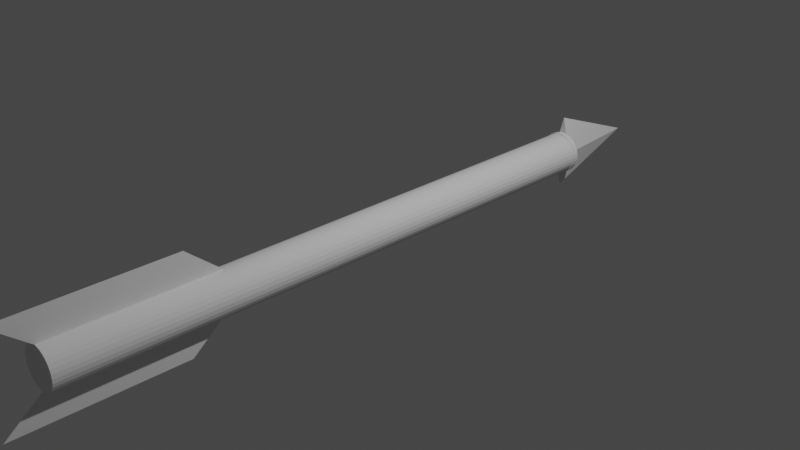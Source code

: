 # Source: Arrow_v1.blend  (saved by Blender 2.93.20; exported with 4.5.12 LTS)
import bpy
from mathutils import Matrix  # noqa: F401  (used for matrix-valued properties, if any)

bpy.ops.wm.read_factory_settings(use_empty=True)
scene = bpy.context.scene
scene.name = 'Scene'

# ---- collections
col_collection = bpy.data.collections.new('Collection'); scene.collection.children.link(col_collection)

# ---- world
world_world = bpy.data.worlds.new('World'); scene.world = world_world
world_world.use_nodes = True; world_world.node_tree.nodes.clear()
_N = world_world.node_tree.nodes; _L = world_world.node_tree.links
n0 = _N.new('ShaderNodeOutputWorld'); n0.name = 'World Output'; n0.location = (300, 300)
n1 = _N.new('ShaderNodeBackground'); n1.name = 'Background'; n1.location = (10, 300)
n1.inputs[0].default_value = (0.05088, 0.05088, 0.05088, 1.0)
_L.new(n1.outputs[0], n0.inputs[0])
n0.is_active_output = True
world_world.color = (0.05088, 0.05088, 0.05088)
world_world.use_sun_shadow = False
world_world.sun_shadow_jitter_overblur = 0.0

# ---- cameras
cam_camera = bpy.data.cameras.new('Camera')
cam_camera.clip_end = 100.0
cam_camera.ortho_scale = 7.314

# ---- lights
light_light = bpy.data.lights.new('Light', 'POINT')
light_light.transmission_factor = 0.0
light_light.energy = 1000.0
light_light.shadow_soft_size = 0.1
light_light.shadow_maximum_resolution = 0.006
light_light.use_absolute_resolution = True

# ---- meshes
me_cylinder = bpy.data.meshes.new('Cylinder')
me_cylinder.from_pydata([(-0.2243, 2.577, 0.04614), (-0.2162, -3.94, -0.0428), (-0.1218, -3.94, -0.1841), (0.001492, -3.94, -0.2215), (0.1585, -3.94, -0.1565), (0.1861, -3.94, -0.1228), (0.2192, -3.94, -0.0428), (0.08645, -3.94, 0.2056), (0.0448, -3.94, 0.2182), (-0.04182, -3.94, 0.2182), (-0.08346, -3.94, 0.2056), (-0.1218, -3.94, 0.1851), (-0.1555, -3.94, 0.1575), (-0.1831, -3.94, 0.1238), (-0.2036, -3.94, 0.08546), (-0.2162, -3.94, 0.04382), (0.7071, -0.7071, 1.0), (0.8315, -0.5556, 1.0), (0.9239, -0.3827, 1.0), (0.9808, -0.1951, 1.0), (1.0, -4.371e-08, 1.0), (0.9808, 0.1951, 1.0), (0.9239, 0.3827, 1.0), (0.8315, 0.5556, 1.0), (0.7071, 0.7071, 1.0), (0.5556, 0.8315, 1.0), (0.3827, 0.9239, 1.0), (0.1951, 0.9808, 1.0), (-0.3827, 0.9239, 1.0), (-0.5556, 0.8315, 1.0), (-0.9239, -0.3827, 1.0), (-0.8315, -0.5556, 1.0), (-0.7071, -0.7071, 1.0), (-0.5556, -0.8315, 1.0), (-0.3827, -0.9239, 1.0), (-0.1951, -0.9808, 1.0), (-0.7071, 0.7071, 1.0), (-0.8315, 0.5556, 1.0), (-0.9239, 0.3827, 1.0), (-0.9808, 0.1951, 1.0), (0.1951, -0.9808, 1.0), (0.3827, -0.9239, 1.0), (0.5556, -0.8315, 1.0), (-1.0, 1.192e-08, 1.0), (-0.9808, -0.1951, 1.0), (-0.1951, 0.9808, 1.0), (-0.2036, 2.521, -0.08372), (-0.1831, 2.521, -0.1221), (-0.1555, 2.521, -0.1557), (-0.1218, 2.521, -0.1834), (-0.08346, 2.521, -0.2039), (-0.04182, 2.521, -0.2165), (0.001492, 2.521, -0.2208), (0.0448, 2.521, -0.2165), (0.1861, 2.521, -0.1221), (0.2066, 2.521, -0.08372), (0.2192, 2.521, -0.04208), (0.2192, 2.521, 0.04454), (0.1861, 2.521, 0.1246), (0.0448, 2.521, 0.219), (-0.1218, 2.521, 0.1858), (-0.1555, 2.521, 0.1582), (-0.1831, 2.521, 0.1246), (-0.2036, 2.521, 0.08618), (-0.2162, 2.521, 0.04454), (-0.1899, 2.577, 0.1291), (-0.1613, 2.577, 0.164), (-0.1264, 2.577, 0.1926), (-0.04341, 2.577, 0.227), (0.08957, 2.577, 0.2139), (0.1929, 2.577, 0.1291), (0.2272, 2.577, 0.04614), (0.2141, 2.577, -0.08684), (0.1929, 2.577, -0.1266), (0.04639, 2.577, -0.2245), (0.001492, 2.577, -0.2289), (-0.04341, 2.577, -0.2245), (-0.1264, 2.577, -0.1901), (-0.1613, 2.577, -0.1615), (-0.1899, 2.577, -0.1266), (-0.2243, 2.52, -0.04367), (-0.2112, 2.52, -0.08685), (-0.1264, 2.52, -0.1901), (-0.08659, 2.52, -0.2114), (0.001492, 2.52, -0.2289), (0.1294, 2.52, -0.1901), (0.1929, 2.52, -0.1266), (0.2272, 2.52, -0.04367), (0.2272, 2.52, 0.04613), (0.2141, 2.52, 0.08931), (0.1294, 2.52, 0.1926), (0.08957, 2.52, 0.2139), (-0.1264, 2.52, 0.1926), (-0.1613, 2.52, 0.164), (-0.1899, 2.52, 0.1291), (-0.2112, 2.52, 0.08931), (0.001501, 2.577, -0.412), (-0.1218, -2.139, -0.1839), (-0.04182, -2.139, -0.217), (0.001492, -2.139, -0.2213), (0.1585, -2.139, -0.1563), (0.1861, -2.139, -0.1226), (0.2066, -2.139, -0.08425), (0.1861, -2.139, 0.124), (0.1585, -2.139, 0.1577), (0.08645, -2.139, 0.2058), (0.0448, -2.139, 0.2184), (0.001492, -2.139, 0.2227), (-0.04182, -2.139, 0.2184), (-0.08346, -2.139, 0.2058), (-0.1218, -2.139, 0.1853), (-0.1555, -2.139, 0.1577), (0.001492, -4.33, -0.5454), (0.001492, -2.529, -0.5452), (-0.2205, -3.94, 0.000507), (-0.2243, 2.577, -0.04367), (0.001492, -3.94, 0.2225), (0.1248, -3.94, 0.1851), (0.1585, -3.94, 0.1575), (0.1861, -3.94, 0.1238), (0.2066, -3.94, 0.08546), (0.2192, -3.94, 0.04382), (0.2235, -3.94, 0.000507), (0.2066, -3.94, -0.08445), (0.1248, -3.94, -0.1841), (0.08645, -3.94, -0.2046), (0.0448, -3.94, -0.2172), (-0.04182, -3.94, -0.2172), (-0.08346, -3.94, -0.2046), (-0.1555, -3.94, -0.1565), (-0.1831, -3.94, -0.1228), (-0.2036, -3.94, -0.08445), (-0.1018, 2.577, 0.001237), (-0.7071, -0.7071, 1.0), (-0.8315, -0.5556, 1.0), (-0.9239, -0.3827, 1.0), (-0.9808, -0.1951, 1.0), (-1.0, -4.371e-08, 1.0), (-0.9808, 0.1951, 1.0), (-0.9239, 0.3827, 1.0), (-0.8315, 0.5556, 1.0), (-0.7071, 0.7071, 1.0), (-0.5556, 0.8315, 1.0), (-0.3827, 0.9239, 1.0), (-0.1951, 0.9808, 1.0), (0.0, 1.0, 1.0), (0.3827, 0.9239, 1.0), (0.5556, 0.8315, 1.0), (0.9239, -0.3827, 1.0), (0.8315, -0.5556, 1.0), (0.7071, -0.7071, 1.0), (0.5556, -0.8315, 1.0), (0.3827, -0.9239, 1.0), (0.1951, -0.9808, 1.0), (0.7071, 0.7071, 1.0), (0.8315, 0.5556, 1.0), (0.9239, 0.3827, 1.0), (0.9808, 0.1951, 1.0), (0.0, -1.0, 1.0), (-0.1951, -0.9808, 1.0), (-0.3827, -0.9239, 1.0), (-0.5556, -0.8315, 1.0), (1.0, 1.192e-08, 1.0), (0.9808, -0.1951, 1.0), (0.1951, 0.9808, 1.0), (-0.08346, 2.521, 0.2063), (-0.04182, 2.521, 0.219), (0.001492, 2.521, 0.2232), (0.08645, 2.521, 0.2063), (0.1248, 2.521, 0.1858), (0.1585, 2.521, 0.1582), (0.2066, 2.521, 0.08618), (0.2235, 2.521, 0.00123), (0.1585, 2.521, -0.1557), (0.1248, 2.521, -0.1834), (0.08645, 2.521, -0.2039), (-0.2162, 2.521, -0.04208), (-0.2205, 2.521, 0.00123), (-0.2112, 2.577, -0.08684), (-0.08659, 2.577, -0.2114), (0.08957, 2.577, -0.2114), (0.1294, 2.577, -0.1901), (0.1642, 2.577, -0.1615), (0.2272, 2.577, -0.04367), (0.2317, 2.577, 0.001236), (0.2141, 2.577, 0.08932), (0.1642, 2.577, 0.164), (0.1294, 2.577, 0.1926), (0.04639, 2.577, 0.227), (0.001492, 2.577, 0.2314), (-0.08659, 2.577, 0.2139), (-0.2112, 2.577, 0.08932), (-0.2287, 2.577, 0.001236), (-0.2243, 2.52, 0.04613), (-0.08659, 2.52, 0.2139), (-0.04341, 2.52, 0.227), (0.001492, 2.52, 0.2314), (0.04639, 2.52, 0.227), (0.1642, 2.52, 0.164), (0.1929, 2.52, 0.1291), (0.2317, 2.52, 0.00123), (0.2141, 2.52, -0.08685), (0.1642, 2.52, -0.1615), (0.08957, 2.52, -0.2114), (0.04639, 2.52, -0.2245), (-0.04341, 2.52, -0.2245), (-0.1613, 2.52, -0.1615), (-0.1899, 2.52, -0.1266), (-0.2287, 2.52, 0.00123), (0.1043, 2.577, 0.001237), (0.001501, 2.577, 0.4145), (0.001502, 3.647, 0.001356), (-0.2162, -2.139, 0.04402), (-0.2036, -2.139, 0.08566), (-0.1831, -2.139, 0.124), (0.1248, -2.139, 0.1853), (0.2066, -2.139, 0.08566), (0.2192, -2.139, 0.04402), (0.2235, -2.139, 0.0007087), (0.2192, -2.139, -0.0426), (0.1248, -2.139, -0.1839), (0.08645, -2.139, -0.2044), (0.0448, -2.139, -0.217), (-0.08346, -2.139, -0.2044), (-0.1555, -2.139, -0.1563), (-0.1831, -2.139, -0.1226), (-0.2036, -2.139, -0.08425), (-0.2162, -2.139, -0.0426), (-0.2205, -2.139, 0.0007087), (0.001492, -4.33, 0.5464), (0.001492, -2.529, 0.5466)], [(22, 23), (23, 24), (17, 18), (24, 25), (18, 19), (25, 26), (26, 27), (41, 42), (19, 20), (27, 145), (20, 21), (42, 16), (21, 22), (16, 17), (36, 37), (30, 31), (31, 32), (32, 33), (33, 34), (34, 35), (37, 38), (38, 39), (39, 43), (43, 44), (35, 158), (158, 40), (40, 41), (44, 30), (145, 45), (45, 28), (28, 29), (29, 36), (139, 140), (140, 141), (134, 135), (141, 142), (135, 136), (142, 143), (143, 144), (160, 161), (136, 137), (144, 145), (137, 138), (161, 133), (138, 139), (133, 134), (154, 155), (148, 149), (149, 150), (150, 151), (151, 152), (152, 153), (155, 156), (156, 157), (157, 162), (162, 163), (153, 158), (158, 159), (159, 160), (163, 148), (145, 164), (164, 146), (146, 147), (147, 154)], [(201, 72, 183, 87), (196, 189, 68, 195), (83, 179, 76, 205), (93, 66, 65, 94), (84, 75, 74, 204), (206, 78, 77, 82), (208, 192, 115, 80), (114, 1, 131, 130, 129, 2, 128, 127, 3, 126, 125, 124, 4, 5, 123, 6, 122, 121, 120, 119, 118, 117, 7, 8, 116, 9, 10, 11, 12, 13, 14, 15), (194, 190, 67, 92), (89, 185, 70, 199), (203, 180, 181, 85), (95, 191, 0, 193), (81, 178, 79, 207), (200, 184, 71, 88), (91, 69, 188, 197), (103, 58, 170, 104), (98, 51, 52, 99), (222, 53, 175, 221), (110, 60, 61, 111), (106, 59, 167, 107), (227, 176, 46, 226), (214, 62, 63, 213), (101, 54, 55, 102), (225, 47, 48, 224), (219, 56, 172, 218), (212, 64, 177, 228), (97, 49, 50, 223), (217, 57, 171, 216), (100, 173, 54, 101), (226, 46, 47, 225), (111, 61, 62, 214), (216, 171, 58, 103), (109, 165, 60, 110), (99, 52, 53, 222), (218, 172, 57, 217), (223, 50, 51, 98), (102, 55, 56, 219), (105, 168, 59, 106), (224, 48, 49, 97), (213, 63, 64, 212), (63, 62, 94, 95), (58, 171, 89, 199), (173, 174, 85, 202), (174, 175, 203, 85), (46, 176, 80, 81), (62, 61, 93, 94), (167, 59, 197, 196), (47, 46, 81, 207), (64, 63, 95, 193), (61, 60, 92, 93), (169, 170, 198, 90), (49, 48, 206, 82), (175, 53, 204, 203), (54, 173, 202, 86), (59, 168, 91, 197), (168, 169, 90, 91), (56, 55, 201, 87), (52, 51, 205, 84), (171, 57, 88, 89), (51, 50, 83, 205), (170, 58, 199, 198), (50, 49, 82, 83), (177, 64, 193, 208), (57, 172, 200, 88), (172, 56, 87, 200), (53, 52, 84, 204), (48, 47, 207, 206), (60, 165, 194, 92), (55, 54, 86, 201), (176, 177, 208, 80), (198, 186, 187, 90), (202, 182, 73, 86), (195, 68, 190, 194), (88, 71, 185, 89), (82, 77, 179, 83), (193, 0, 192, 208), (87, 183, 184, 200), (207, 79, 78, 206), (86, 73, 72, 201), (94, 65, 191, 95), (85, 181, 182, 202), (80, 115, 178, 81), (92, 67, 66, 93), (204, 74, 180, 203), (90, 187, 69, 91), (205, 76, 75, 84), (199, 70, 186, 198), (96, 209, 211), (96, 211, 132), (96, 132, 209), (132, 76, 179), (179, 77, 132), (77, 78, 132), (78, 79, 132), (79, 178, 132), (178, 115, 132), (115, 192, 132), (74, 209, 180), (180, 209, 181), (182, 181, 209), (73, 182, 209), (72, 73, 209), (183, 72, 209), (184, 183, 209), (14, 213, 212, 15), (129, 224, 97, 2), (7, 105, 106, 8), (123, 102, 219, 6), (116, 107, 108, 9), (3, 99, 222, 126), (10, 109, 110, 11), (114, 228, 227, 1), (12, 111, 214, 13), (4, 100, 101, 5), (9, 108, 109, 10), (2, 97, 223, 128), (15, 212, 228, 114), (6, 219, 218, 122), (5, 101, 102, 123), (13, 214, 213, 14), (124, 220, 100, 4), (1, 227, 226, 131), (8, 106, 107, 116), (11, 110, 111, 12), (117, 215, 105, 7), (127, 98, 99, 3), (3, 99, 113, 112), (196, 197, 188, 189), (108, 107, 167, 166), (220, 221, 175, 174), (215, 104, 170, 169), (227, 228, 177, 176), (100, 220, 174, 173), (105, 215, 169, 168), (109, 108, 166, 165), (167, 196, 195, 166), (166, 195, 194, 165), (210, 211, 209), (210, 132, 211), (210, 209, 132), (132, 190, 68), (190, 132, 67), (67, 132, 66), (66, 132, 65), (65, 132, 191), (191, 132, 0), (0, 132, 192), (188, 69, 209), (69, 187, 209), (186, 209, 187), (70, 209, 186), (185, 209, 70), (71, 209, 185), (184, 209, 71), (125, 126, 222, 221), (120, 121, 217, 216), (129, 130, 225, 224), (118, 119, 103, 104), (127, 128, 223, 98), (121, 122, 218, 217), (119, 120, 216, 103), (130, 131, 226, 225), (117, 118, 104, 215), (124, 125, 221, 220), (116, 229, 230, 107)])
_uv = me_cylinder.uv_layers.new(name='UVMap')
_uv.uv.foreach_set('vector', [0.5625, 0.9836, 0.5625, 0.9885, 0.5312, 0.9885, 0.5312, 0.9836, 0.25, 0.9836, 0.25, 0.9885, 0.2188, 0.9885, 0.2188, 0.9836, 0.8125, 0.9836, 0.8125, 0.9885, 0.7812, 0.9885, 0.7812, 0.9836, 0.125, 0.9836, 0.125, 0.9885, 0.09375, 0.9885, 0.09375, 0.9836, 0.75, 0.9836, 0.75, 0.9885, 0.7188, 0.9885, 0.7188, 0.9836, 0.875, 0.9836, 0.875, 0.9885, 0.8438, 0.9885, 0.8438, 0.9836, 1.0, 0.9836, 1.0, 0.9885, 0.9688, 0.9885, 0.9688, 0.9836, 0.75, 0.49, 0.7968, 0.4854, 0.8418, 0.4717, 0.8833, 0.4496, 0.9197, 0.4197, 0.9496, 0.3833, 0.9717, 0.3418, 0.9854, 0.2968, 0.99, 0.25, 0.9854, 0.2032, 0.9717, 0.1582, 0.9496, 0.1167, 0.9197, 0.08029, 0.8833, 0.05045, 0.8418, 0.02827, 0.7968, 0.01461, 0.75, 0.01, 0.7032, 0.01461, 0.6582, 0.02827, 0.6167, 0.05045, 0.5803, 0.08029, 0.5504, 0.1167, 0.5283, 0.1582, 0.5146, 0.2032, 0.51, 0.25, 0.5146, 0.2968, 0.5283, 0.3418, 0.5504, 0.3833, 0.5803, 0.4197, 0.6167, 0.4496, 0.6582, 0.4717, 0.7032, 0.4854, 0.1875, 0.9836, 0.1875, 0.9885, 0.1562, 0.9885, 0.1562, 0.9836, 0.4375, 0.9836, 0.4375, 0.9885, 0.4063, 0.9885, 0.4063, 0.9836, 0.6875, 0.9836, 0.6875, 0.9885, 0.6562, 0.9885, 0.6563, 0.9836, 0.0625, 0.9836, 0.0625, 0.9885, 0.03125, 0.9885, 0.03125, 0.9836, 0.9375, 0.9836, 0.9375, 0.9885, 0.9062, 0.9885, 0.9062, 0.9836, 0.5, 0.9836, 0.5, 0.9885, 0.4688, 0.9885, 0.4688, 0.9836, 0.3125, 0.9836, 0.3125, 0.9885, 0.2812, 0.9885, 0.2812, 0.9836, 0.4062, 0.6348, 0.4063, 0.9836, 0.375, 0.9836, 0.375, 0.6348, 0.7812, 0.6348, 0.7812, 0.9836, 0.75, 0.9836, 0.75, 0.6348, 0.7188, 0.6348, 0.7188, 0.9836, 0.6875, 0.9836, 0.6875, 0.6348, 0.1562, 0.6348, 0.1562, 0.9836, 0.125, 0.9836, 0.125, 0.6348, 0.2812, 0.6348, 0.2812, 0.9836, 0.25, 0.9836, 0.25, 0.6348, 0.9688, 0.6348, 0.9688, 0.9836, 0.9375, 0.9836, 0.9375, 0.6348, 0.09375, 0.6348, 0.09375, 0.9836, 0.0625, 0.9836, 0.0625, 0.6348, 0.5938, 0.6348, 0.5938, 0.9836, 0.5625, 0.9836, 0.5625, 0.6348, 0.9062, 0.6348, 0.9062, 0.9836, 0.875, 0.9836, 0.875, 0.6348, 0.5312, 0.6348, 0.5312, 0.9836, 0.5, 0.9836, 0.5, 0.6348, 0.03125, 0.6348, 0.03125, 0.9836, 0.0, 0.9836, 0.0, 0.6348, 0.8438, 0.6348, 0.8438, 0.9836, 0.8125, 0.9836, 0.8125, 0.6348, 0.4688, 0.6348, 0.4688, 0.9836, 0.4375, 0.9836, 0.4375, 0.6348, 0.625, 0.6348, 0.625, 0.9836, 0.5938, 0.9836, 0.5938, 0.6348, 0.9375, 0.6348, 0.9375, 0.9836, 0.9062, 0.9836, 0.9062, 0.6348, 0.125, 0.6348, 0.125, 0.9836, 0.09375, 0.9836, 0.09375, 0.6348, 0.4375, 0.6348, 0.4375, 0.9836, 0.4063, 0.9836, 0.4062, 0.6348, 0.1875, 0.6348, 0.1875, 0.9836, 0.1562, 0.9836, 0.1562, 0.6348, 0.75, 0.6348, 0.75, 0.9836, 0.7188, 0.9836, 0.7188, 0.6348, 0.5, 0.6348, 0.5, 0.9836, 0.4688, 0.9836, 0.4688, 0.6348, 0.8125, 0.6348, 0.8125, 0.9836, 0.7812, 0.9836, 0.7812, 0.6348, 0.5625, 0.6348, 0.5625, 0.9836, 0.5312, 0.9836, 0.5312, 0.6348, 0.3125, 0.6348, 0.3125, 0.9836, 0.2812, 0.9836, 0.2812, 0.6348, 0.875, 0.6348, 0.875, 0.9836, 0.8438, 0.9836, 0.8438, 0.6348, 0.0625, 0.6348, 0.0625, 0.9836, 0.03125, 0.9836, 0.03125, 0.6348, 0.0625, 0.9836, 0.09375, 0.9836, 0.09375, 0.9836, 0.0625, 0.9836, 0.4063, 0.9836, 0.4375, 0.9836, 0.4375, 0.9836, 0.4063, 0.9836, 0.625, 0.9836, 0.6563, 0.9836, 0.6563, 0.9836, 0.625, 0.9836, 0.6563, 0.9836, 0.6875, 0.9836, 0.6875, 0.9836, 0.6563, 0.9836, 0.9375, 0.9836, 0.9688, 0.9836, 0.9688, 0.9836, 0.9375, 0.9836, 0.09375, 0.9836, 0.125, 0.9836, 0.125, 0.9836, 0.09375, 0.9836, 0.25, 0.9836, 0.2812, 0.9836, 0.2812, 0.9836, 0.25, 0.9836, 0.9062, 0.9836, 0.9375, 0.9836, 0.9375, 0.9836, 0.9062, 0.9836, 0.03125, 0.9836, 0.0625, 0.9836, 0.0625, 0.9836, 0.03125, 0.9836, 0.125, 0.9836, 0.1562, 0.9836, 0.1562, 0.9836, 0.125, 0.9836, 0.3438, 0.9836, 0.375, 0.9836, 0.375, 0.9836, 0.3438, 0.9836, 0.8438, 0.9836, 0.875, 0.9836, 0.875, 0.9836, 0.8438, 0.9836, 0.6875, 0.9836, 0.7188, 0.9836, 0.7188, 0.9836, 0.6875, 0.9836, 0.5938, 0.9836, 0.625, 0.9836, 0.625, 0.9836, 0.5938, 0.9836, 0.2812, 0.9836, 0.3125, 0.9836, 0.3125, 0.9836, 0.2812, 0.9836, 0.3125, 0.9836, 0.3438, 0.9836, 0.3438, 0.9836, 0.3125, 0.9836, 0.5312, 0.9836, 0.5625, 0.9836, 0.5625, 0.9836, 0.5312, 0.9836, 0.75, 0.9836, 0.7812, 0.9836, 0.7812, 0.9836, 0.75, 0.9836, 0.4375, 0.9836, 0.4688, 0.9836, 0.4688, 0.9836, 0.4375, 0.9836, 0.7812, 0.9836, 0.8125, 0.9836, 0.8125, 0.9836, 0.7812, 0.9836, 0.375, 0.9836, 0.4063, 0.9836, 0.4063, 0.9836, 0.375, 0.9836, 0.8125, 0.9836, 0.8438, 0.9836, 0.8438, 0.9836, 0.8125, 0.9836, 0.0, 0.9836, 0.03125, 0.9836, 0.03125, 0.9836, 0.0, 0.9836, 0.4688, 0.9836, 0.5, 0.9836, 0.5, 0.9836, 0.4688, 0.9836, 0.5, 0.9836, 0.5312, 0.9836, 0.5312, 0.9836, 0.5, 0.9836, 0.7188, 0.9836, 0.75, 0.9836, 0.75, 0.9836, 0.7188, 0.9836, 0.875, 0.9836, 0.9062, 0.9836, 0.9062, 0.9836, 0.875, 0.9836, 0.1562, 0.9836, 0.1875, 0.9836, 0.1875, 0.9836, 0.1562, 0.9836, 0.5625, 0.9836, 0.5938, 0.9836, 0.5938, 0.9836, 0.5625, 0.9836, 0.9688, 0.9836, 1.0, 0.9836, 1.0, 0.9836, 0.9688, 0.9836, 0.375, 0.9836, 0.375, 0.9885, 0.3438, 0.9885, 0.3438, 0.9836, 0.625, 0.9836, 0.625, 0.9885, 0.5938, 0.9885, 0.5938, 0.9836, 0.2188, 0.9836, 0.2188, 0.9885, 0.1875, 0.9885, 0.1875, 0.9836, 0.4688, 0.9836, 0.4688, 0.9885, 0.4375, 0.9885, 0.4375, 0.9836, 0.8438, 0.9836, 0.8438, 0.9885, 0.8125, 0.9885, 0.8125, 0.9836, 0.03125, 0.9836, 0.03125, 0.9885, 0.0, 0.9885, 0.0, 0.9836, 0.5312, 0.9836, 0.5312, 0.9885, 0.5, 0.9885, 0.5, 0.9836, 0.9062, 0.9836, 0.9062, 0.9885, 0.875, 0.9885, 0.875, 0.9836, 0.5938, 0.9836, 0.5938, 0.9885, 0.5625, 0.9885, 0.5625, 0.9836, 0.09375, 0.9836, 0.09375, 0.9885, 0.0625, 0.9885, 0.0625, 0.9836, 0.6563, 0.9836, 0.6562, 0.9885, 0.625, 0.9885, 0.625, 0.9836, 0.9688, 0.9836, 0.9688, 0.9885, 0.9375, 0.9885, 0.9375, 0.9836, 0.1562, 0.9836, 0.1562, 0.9885, 0.125, 0.9885, 0.125, 0.9836, 0.7188, 0.9836, 0.7188, 0.9885, 0.6875, 0.9885, 0.6875, 0.9836, 0.3438, 0.9836, 0.3438, 0.9885, 0.3125, 0.9885, 0.3125, 0.9836, 0.7812, 0.9836, 0.7812, 0.9885, 0.75, 0.9885, 0.75, 0.9836, 0.4063, 0.9836, 0.4063, 0.9885, 0.375, 0.9885, 0.375, 0.9836, 0.0, 0.0, 0.0, 0.0, 0.0, 0.0, 0.0, 0.0, 0.0, 0.0, 0.0, 0.0, 0.0, 0.0, 0.0, 0.0, 0.0, 0.0, 0.0, 0.0, 0.7812, 0.9885, 0.8125, 0.9885, 0.8125, 0.9885, 0.8438, 0.9885, 0.0, 0.0, 0.8438, 0.9885, 0.875, 0.9885, 0.0, 0.0, 0.875, 0.9885, 0.9062, 0.9885, 0.0, 0.0, 0.9062, 0.9885, 0.9375, 0.9885, 0.0, 0.0, 0.9375, 0.9885, 0.9688, 0.9885, 0.0, 0.0, 0.9688, 0.9885, 1.0, 0.9885, 0.0, 0.0, 0.7188, 0.9885, 0.0, 0.0, 0.6875, 0.9885, 0.6875, 0.9885, 0.0, 0.0, 0.6562, 0.9885, 0.625, 0.9885, 0.6562, 0.9885, 0.0, 0.0, 0.5938, 0.9885, 0.625, 0.9885, 0.0, 0.0, 0.5625, 0.9885, 0.5938, 0.9885, 0.0, 0.0, 0.5312, 0.9885, 0.5625, 0.9885, 0.0, 0.0, 0.5, 0.9885, 0.5312, 0.9885, 0.0, 0.0, 0.0625, 0.5, 0.0625, 0.6348, 0.03125, 0.6348, 0.03125, 0.5, 0.875, 0.5, 0.875, 0.6348, 0.8438, 0.6348, 0.8438, 0.5, 0.3125, 0.5, 0.3125, 0.6348, 0.2812, 0.6348, 0.2812, 0.5, 0.5625, 0.5, 0.5625, 0.6348, 0.5312, 0.6348, 0.5312, 0.5, 0.25, 0.5, 0.25, 0.6348, 0.2188, 0.6348, 0.2188, 0.5, 0.75, 0.5, 0.75, 0.6348, 0.7188, 0.6348, 0.7188, 0.5, 0.1875, 0.5, 0.1875, 0.6348, 0.1562, 0.6348, 0.1562, 0.5, 1.0, 0.5, 1.0, 0.6348, 0.9688, 0.6348, 0.9688, 0.5, 0.125, 0.5, 0.125, 0.6348, 0.09375, 0.6348, 0.09375, 0.5, 0.625, 0.5, 0.625, 0.6348, 0.5938, 0.6348, 0.5938, 0.5, 0.2188, 0.5, 0.2188, 0.6348, 0.1875, 0.6348, 0.1875, 0.5, 0.8438, 0.5, 0.8438, 0.6348, 0.8125, 0.6348, 0.8125, 0.5, 0.03125, 0.5, 0.03125, 0.6348, 0.0, 0.6348, 0.0, 0.5, 0.5312, 0.5, 0.5312, 0.6348, 0.5, 0.6348, 0.5, 0.5, 0.5938, 0.5, 0.5938, 0.6348, 0.5625, 0.6348, 0.5625, 0.5, 0.09375, 0.5, 0.09375, 0.6348, 0.0625, 0.6348, 0.0625, 0.5, 0.6562, 0.5, 0.6562, 0.6348, 0.625, 0.6348, 0.625, 0.5, 0.9688, 0.5, 0.9688, 0.6348, 0.9375, 0.6348, 0.9375, 0.5, 0.2812, 0.5, 0.2812, 0.6348, 0.25, 0.6348, 0.25, 0.5, 0.1562, 0.5, 0.1562, 0.6348, 0.125, 0.6348, 0.125, 0.5, 0.3438, 0.5, 0.3438, 0.6348, 0.3125, 0.6348, 0.3125, 0.5, 0.7812, 0.5, 0.7812, 0.6348, 0.75, 0.6348, 0.75, 0.5, 0.75, 0.5, 0.75, 0.6348, 0.75, 0.6348, 0.75, 0.5, 0.75, 0.9836, 0.7188, 0.9836, 0.7188, 0.9885, 0.75, 0.9885, 0.7812, 0.6348, 0.75, 0.6348, 0.75, 0.9836, 0.7812, 0.9836, 0.3438, 0.6348, 0.3125, 0.6348, 0.3125, 0.9836, 0.3438, 0.9836, 0.6562, 0.6348, 0.625, 0.6348, 0.625, 0.9836, 0.6563, 0.9836, 0.03125, 0.6348, 0.0, 0.6348, 0.0, 0.9836, 0.03125, 0.9836, 0.375, 0.6348, 0.3438, 0.6348, 0.3438, 0.9836, 0.375, 0.9836, 0.6875, 0.6348, 0.6562, 0.6348, 0.6563, 0.9836, 0.6875, 0.9836, 0.8125, 0.6348, 0.7812, 0.6348, 0.7812, 0.9836, 0.8125, 0.9836, 0.75, 0.9836, 0.75, 0.9836, 0.7812, 0.9836, 0.7812, 0.9836, 0.7812, 0.9836, 0.7812, 0.9836, 0.8125, 0.9836, 0.8125, 0.9836, 0.0, 0.0, 0.0, 0.0, 0.0, 0.0, 0.0, 0.0, 0.0, 0.0, 0.0, 0.0, 0.0, 0.0, 0.0, 0.0, 0.0, 0.0, 0.0, 0.0, 0.8125, 0.9885, 0.7812, 0.9885, 0.8125, 0.9885, 0.0, 0.0, 0.8438, 0.9885, 0.8438, 0.9885, 0.0, 0.0, 0.875, 0.9885, 0.875, 0.9885, 0.0, 0.0, 0.9062, 0.9885, 0.9062, 0.9885, 0.0, 0.0, 0.9375, 0.9885, 0.9375, 0.9885, 0.0, 0.0, 0.9688, 0.9885, 0.9688, 0.9885, 0.0, 0.0, 1.0, 0.9885, 0.7188, 0.9885, 0.6875, 0.9885, 0.0, 0.0, 0.6875, 0.9885, 0.6562, 0.9885, 0.0, 0.0, 0.625, 0.9885, 0.0, 0.0, 0.6562, 0.9885, 0.5938, 0.9885, 0.0, 0.0, 0.625, 0.9885, 0.5625, 0.9885, 0.0, 0.0, 0.5938, 0.9885, 0.5312, 0.9885, 0.0, 0.0, 0.5625, 0.9885, 0.5, 0.9885, 0.0, 0.0, 0.5312, 0.9885, 0.3125, 0.5, 0.2812, 0.5, 0.2812, 0.6348, 0.3125, 0.6348, 0.5625, 0.5, 0.5312, 0.5, 0.5312, 0.6348, 0.5625, 0.6348, 0.125, 0.5, 0.09375, 0.5, 0.09375, 0.6348, 0.125, 0.6348, 0.625, 0.5, 0.5938, 0.5, 0.5938, 0.6348, 0.625, 0.6348, 0.2188, 0.5, 0.1875, 0.5, 0.1875, 0.6348, 0.2188, 0.6348, 0.5312, 0.5, 0.5, 0.5, 0.5, 0.6348, 0.5312, 0.6348, 0.5938, 0.5, 0.5625, 0.5, 0.5625, 0.6348, 0.5938, 0.6348, 0.09375, 0.5, 0.0625, 0.5, 0.0625, 0.6348, 0.09375, 0.6348, 0.6562, 0.5, 0.625, 0.5, 0.625, 0.6348, 0.6562, 0.6348, 0.3438, 0.5, 0.3125, 0.5, 0.3125, 0.6348, 0.3438, 0.6348, 0.75, 0.5, 0.75, 0.5, 0.75, 0.6348, 0.75, 0.6348])
me_cylinder.use_remesh_fix_poles = True
me_cylinder.use_remesh_preserve_attributes = False
me_cylinder.update()

# ---- objects
ob_light = bpy.data.objects.new('Light', light_light)
ob_camera = bpy.data.objects.new('Camera', cam_camera)
ob_cylinder = bpy.data.objects.new('Cylinder', me_cylinder)

# ---- transforms, parenting, visibility, modifiers, constraints
ob_light.location = (4.076, 1.005, 5.904)
ob_light.rotation_euler = (0.6503, 0.05522, 1.866)
ob_light.lock_rotations_4d = False
ob_light.empty_display_type = 'ARROWS'
ob_light.color = (0.0, 0.0, 0.0, 0.0)
ob_light.lineart.crease_threshold = 0.0
ob_camera.location = (7.359, -6.926, 4.958)
ob_camera.rotation_euler = (1.109, 0.0, 0.8149)
ob_camera.lock_rotations_4d = False
ob_camera.empty_display_type = 'ARROWS'
ob_camera.color = (0.0, 0.0, 0.0, 0.0)
ob_camera.display_type = 'WIRE'
ob_camera.lineart.crease_threshold = 0.0
ob_cylinder.location = (0.0, 0.0, 0.0)

# ---- collection membership
col_collection.objects.link(ob_light)
col_collection.objects.link(ob_camera)
col_collection.objects.link(ob_cylinder)

# ---- scene / render settings (as saved in the file)
scene.camera = ob_camera
scene.frame_start = 1; scene.frame_end = 250; scene.frame_set(1)
scene.render.engine = 'BLENDER_EEVEE_NEXT'
scene.cycles.use_denoising = False
scene.cycles.samples = 128
scene.cycles.sampling_pattern = 'TABULATED_SOBOL'
scene.cycles.use_adaptive_sampling = False
scene.cycles.use_light_tree = False
scene.view_settings.view_transform = 'Filmic'
bpy.context.view_layer.update()
